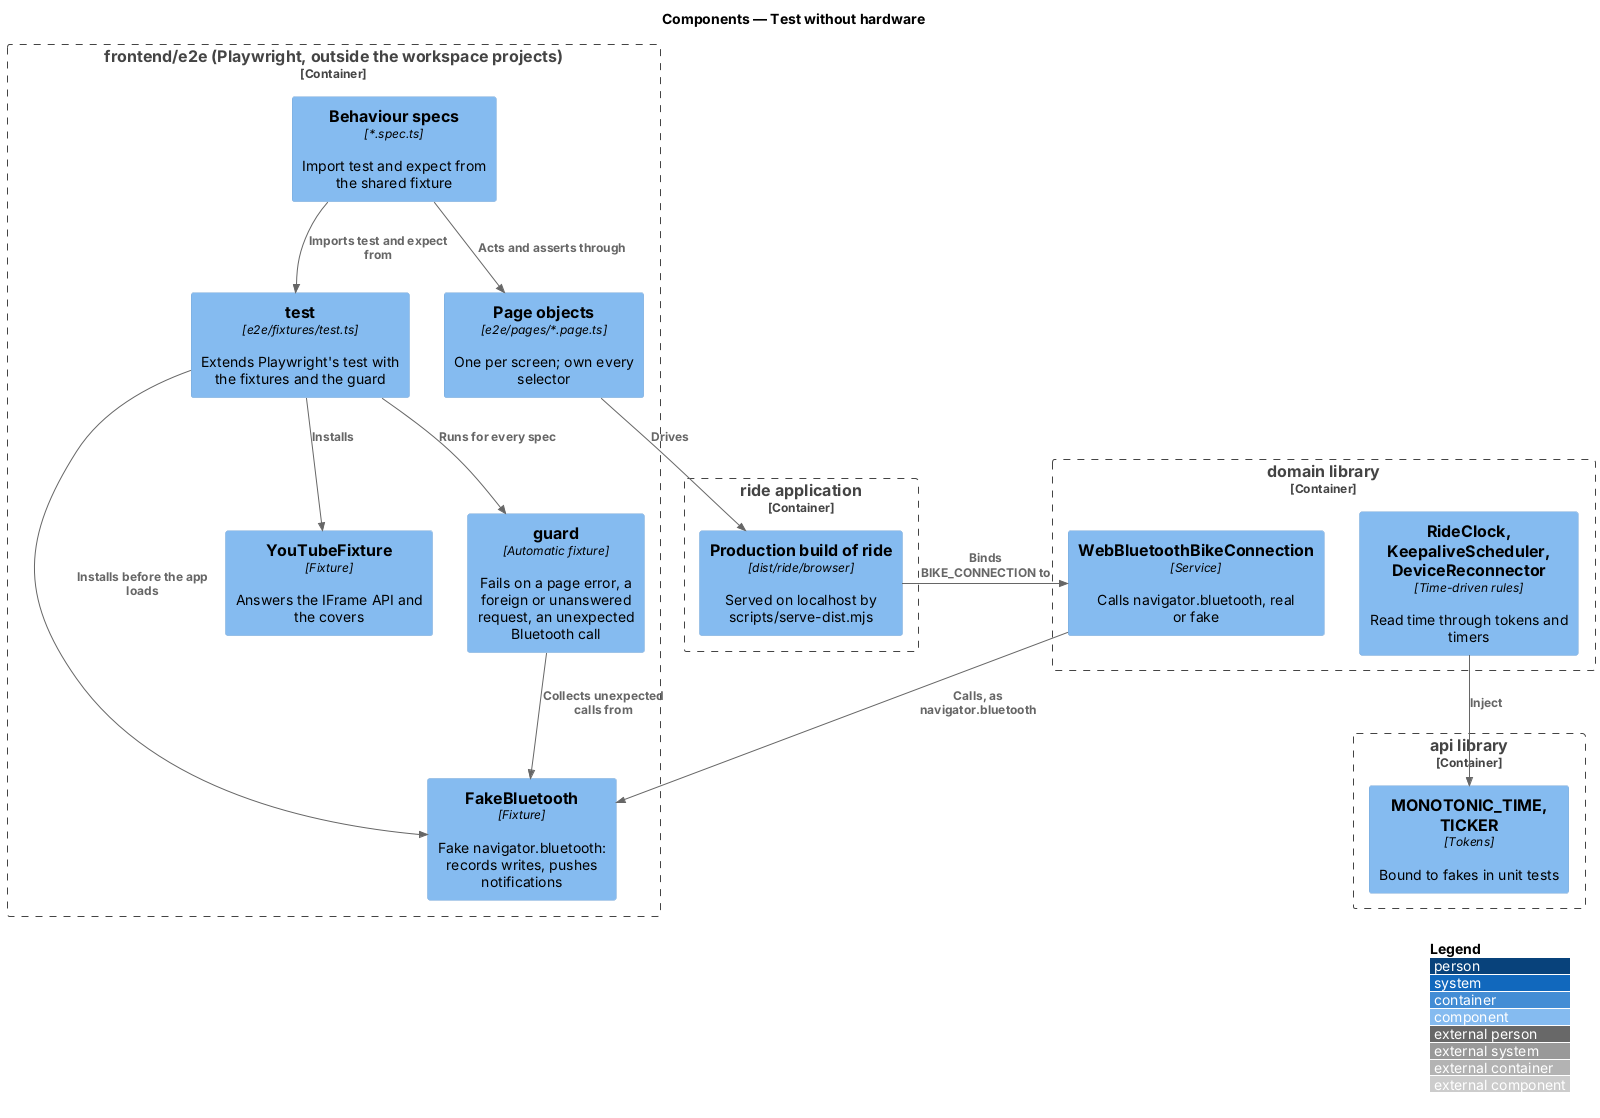

The diagram above was rendered by PlantUML. Its source (embedded in the PNG):
@startuml
!include <C4/C4_Component>
LAYOUT_WITH_LEGEND()
title Components — Test without hardware

Container_Boundary(e2e, "frontend/e2e (Playwright, outside the workspace projects)") {
  Component(spec, "Behaviour specs", "*.spec.ts", "Import test and expect from the shared fixture")
  Component(pages, "Page objects", "e2e/pages/*.page.ts", "One per screen; own every selector")
  Component(test, "test", "e2e/fixtures/test.ts", "Extends Playwright's test with the fixtures and the guard")
  Component(fakeBle, "FakeBluetooth", "Fixture", "Fake navigator.bluetooth: records writes, pushes notifications")
  Component(yt, "YouTubeFixture", "Fixture", "Answers the IFrame API and the covers")
  Component(guard, "guard", "Automatic fixture", "Fails on a page error, a foreign or unanswered request, an unexpected Bluetooth call")
}
Container_Boundary(ride, "ride application") {
  Component(app, "Production build of ride", "dist/ride/browser", "Served on localhost by scripts/serve-dist.mjs")
}
Container_Boundary(domainlib, "domain library") {
  Component(conn, "WebBluetoothBikeConnection", "Service", "Calls navigator.bluetooth, real or fake")
  Component(timers, "RideClock, KeepaliveScheduler, DeviceReconnector", "Time-driven rules", "Read time through tokens and timers")
}
Container_Boundary(apilib, "api library") {
  Component(time, "MONOTONIC_TIME, TICKER", "Tokens", "Bound to fakes in unit tests")
}
Rel(spec, test, "Imports test and expect from")
Rel(spec, pages, "Acts and asserts through")
Rel(pages, app, "Drives")
Rel(test, fakeBle, "Installs before the app loads")
Rel(test, yt, "Installs")
Rel(test, guard, "Runs for every spec")
Rel(guard, fakeBle, "Collects unexpected calls from")
Rel(conn, fakeBle, "Calls, as navigator.bluetooth")
Rel(app, conn, "Binds BIKE_CONNECTION to")
Rel(timers, time, "Inject")
@enduml